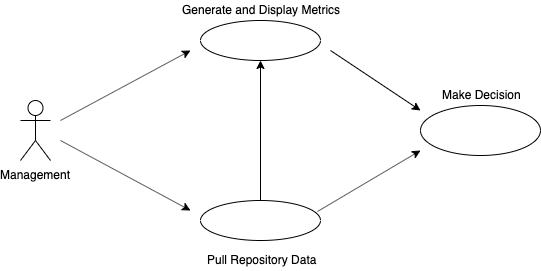

The diagram above was exported from draw.io. Its source (the exported page's mxGraphModel, read from the mxfile embedded in the PNG):
<mxGraphModel dx="763" dy="349" grid="1" gridSize="10" guides="1" tooltips="1" connect="1" arrows="1" fold="1" page="1" pageScale="1" pageWidth="850" pageHeight="1100" math="0" shadow="0">
  <root>
    <mxCell id="0" />
    <mxCell id="1" parent="0" />
    <mxCell id="GAanQMYxpExHkfNWieZd-1" value="Management" style="shape=umlActor;verticalLabelPosition=bottom;labelBackgroundColor=#ffffff;verticalAlign=top;html=1;outlineConnect=0;" vertex="1" parent="1">
      <mxGeometry x="140" y="150" width="30" height="60" as="geometry" />
    </mxCell>
    <mxCell id="GAanQMYxpExHkfNWieZd-4" value="" style="ellipse;whiteSpace=wrap;html=1;" vertex="1" parent="1">
      <mxGeometry x="320" y="70" width="120" height="40" as="geometry" />
    </mxCell>
    <mxCell id="GAanQMYxpExHkfNWieZd-5" value="" style="ellipse;whiteSpace=wrap;html=1;" vertex="1" parent="1">
      <mxGeometry x="320" y="250" width="120" height="40" as="geometry" />
    </mxCell>
    <mxCell id="GAanQMYxpExHkfNWieZd-6" value="" style="endArrow=classic;html=1;" edge="1" parent="1">
      <mxGeometry width="50" height="50" relative="1" as="geometry">
        <mxPoint x="180" y="170" as="sourcePoint" />
        <mxPoint x="310" y="100" as="targetPoint" />
      </mxGeometry>
    </mxCell>
    <mxCell id="GAanQMYxpExHkfNWieZd-7" value="Generate and Display Metrics" style="text;html=1;resizable=0;points=[];autosize=1;align=left;verticalAlign=top;spacingTop=-4;rotation=0;" vertex="1" parent="1">
      <mxGeometry x="300" y="50" width="170" height="20" as="geometry" />
    </mxCell>
    <mxCell id="GAanQMYxpExHkfNWieZd-8" value="" style="endArrow=classic;html=1;" edge="1" parent="1">
      <mxGeometry width="50" height="50" relative="1" as="geometry">
        <mxPoint x="180" y="190" as="sourcePoint" />
        <mxPoint x="310" y="260" as="targetPoint" />
      </mxGeometry>
    </mxCell>
    <mxCell id="GAanQMYxpExHkfNWieZd-9" value="Pull Repository Data" style="text;html=1;resizable=0;points=[];autosize=1;align=left;verticalAlign=top;spacingTop=-4;rotation=0;" vertex="1" parent="1">
      <mxGeometry x="325" y="300" width="120" height="20" as="geometry" />
    </mxCell>
    <mxCell id="GAanQMYxpExHkfNWieZd-10" value="" style="ellipse;whiteSpace=wrap;html=1;" vertex="1" parent="1">
      <mxGeometry x="540" y="155" width="120" height="50" as="geometry" />
    </mxCell>
    <mxCell id="GAanQMYxpExHkfNWieZd-11" value="" style="endArrow=classic;html=1;exitX=0.975;exitY=0.275;exitDx=0;exitDy=0;exitPerimeter=0;" edge="1" parent="1" source="GAanQMYxpExHkfNWieZd-5">
      <mxGeometry width="50" height="50" relative="1" as="geometry">
        <mxPoint x="470" y="250" as="sourcePoint" />
        <mxPoint x="540" y="200" as="targetPoint" />
      </mxGeometry>
    </mxCell>
    <mxCell id="GAanQMYxpExHkfNWieZd-12" value="" style="endArrow=classic;html=1;" edge="1" parent="1">
      <mxGeometry width="50" height="50" relative="1" as="geometry">
        <mxPoint x="450" y="100" as="sourcePoint" />
        <mxPoint x="540" y="160" as="targetPoint" />
      </mxGeometry>
    </mxCell>
    <mxCell id="GAanQMYxpExHkfNWieZd-13" value="Make Decision" style="text;html=1;resizable=0;points=[];autosize=1;align=left;verticalAlign=top;spacingTop=-4;" vertex="1" parent="1">
      <mxGeometry x="560" y="135" width="90" height="20" as="geometry" />
    </mxCell>
    <mxCell id="GAanQMYxpExHkfNWieZd-14" value="" style="endArrow=classic;html=1;exitX=0.5;exitY=0;exitDx=0;exitDy=0;entryX=0.5;entryY=1;entryDx=0;entryDy=0;" edge="1" parent="1" source="GAanQMYxpExHkfNWieZd-5" target="GAanQMYxpExHkfNWieZd-4">
      <mxGeometry width="50" height="50" relative="1" as="geometry">
        <mxPoint x="340" y="240" as="sourcePoint" />
        <mxPoint x="390" y="190" as="targetPoint" />
      </mxGeometry>
    </mxCell>
  </root>
</mxGraphModel>